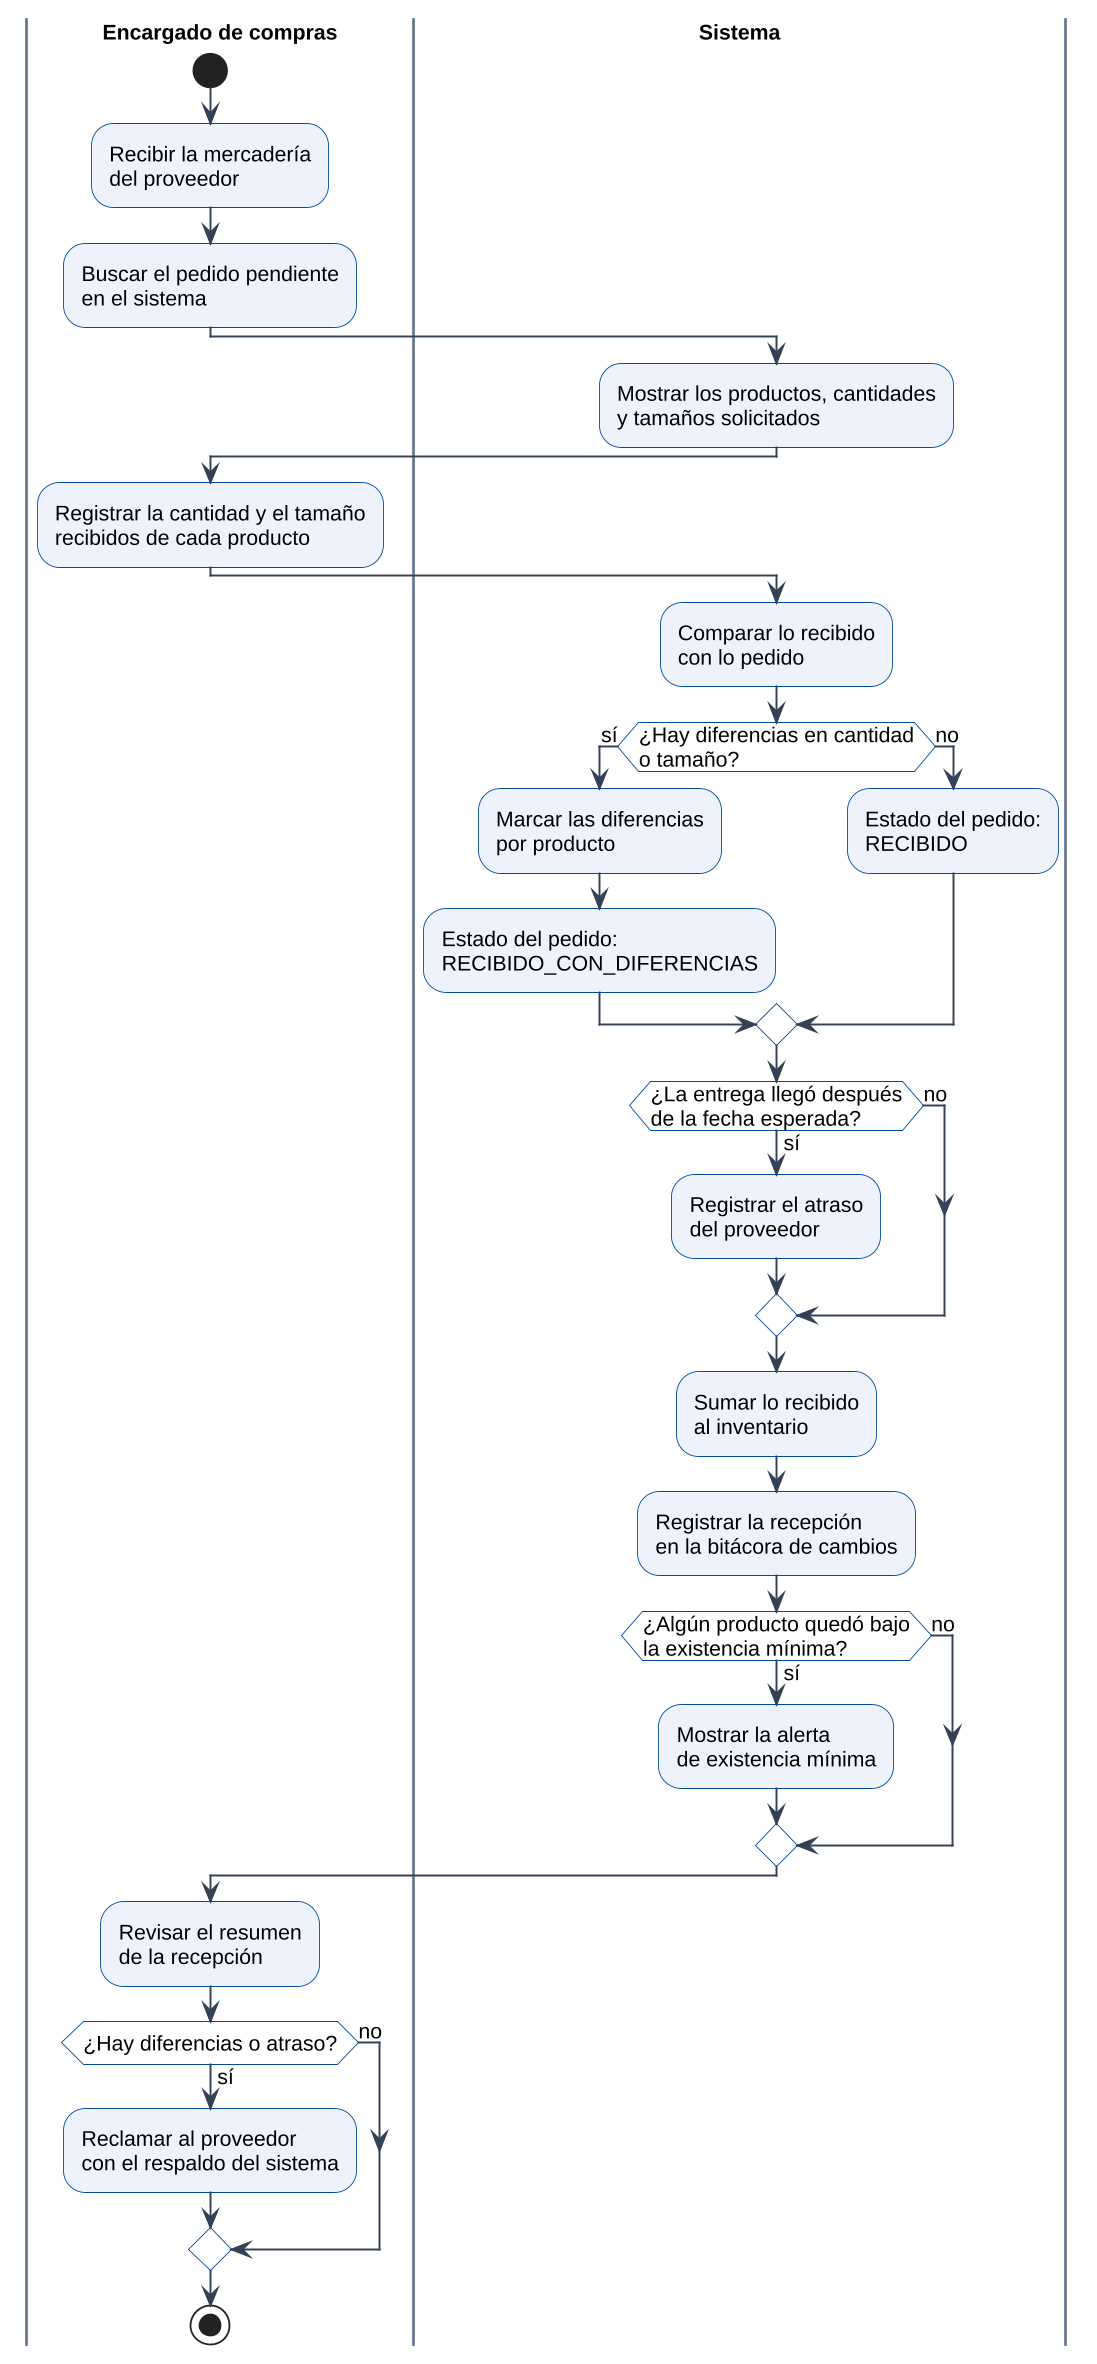

The diagram above was rendered by PlantUML. Its source (embedded in the PNG):
@startuml
!include estilo.iuml
skinparam ActivityFontSize 12
|Encargado de compras|
start
:Recibir la mercadería\ndel proveedor;
:Buscar el pedido pendiente\nen el sistema;
|Sistema|
:Mostrar los productos, cantidades\ny tamaños solicitados;
|Encargado de compras|
:Registrar la cantidad y el tamaño\nrecibidos de cada producto;
|Sistema|
:Comparar lo recibido\ncon lo pedido;
if (¿Hay diferencias en cantidad\no tamaño?) then (sí)
  :Marcar las diferencias\npor producto;
  :Estado del pedido:\nRECIBIDO_CON_DIFERENCIAS;
else (no)
  :Estado del pedido:\nRECIBIDO;
endif
if (¿La entrega llegó después\nde la fecha esperada?) then (sí)
  :Registrar el atraso\ndel proveedor;
else (no)
endif
:Sumar lo recibido\nal inventario;
:Registrar la recepción\nen la bitácora de cambios;
if (¿Algún producto quedó bajo\nla existencia mínima?) then (sí)
  :Mostrar la alerta\nde existencia mínima;
else (no)
endif
|Encargado de compras|
:Revisar el resumen\nde la recepción;
if (¿Hay diferencias o atraso?) then (sí)
  :Reclamar al proveedor\ncon el respaldo del sistema;
else (no)
endif
stop
@enduml